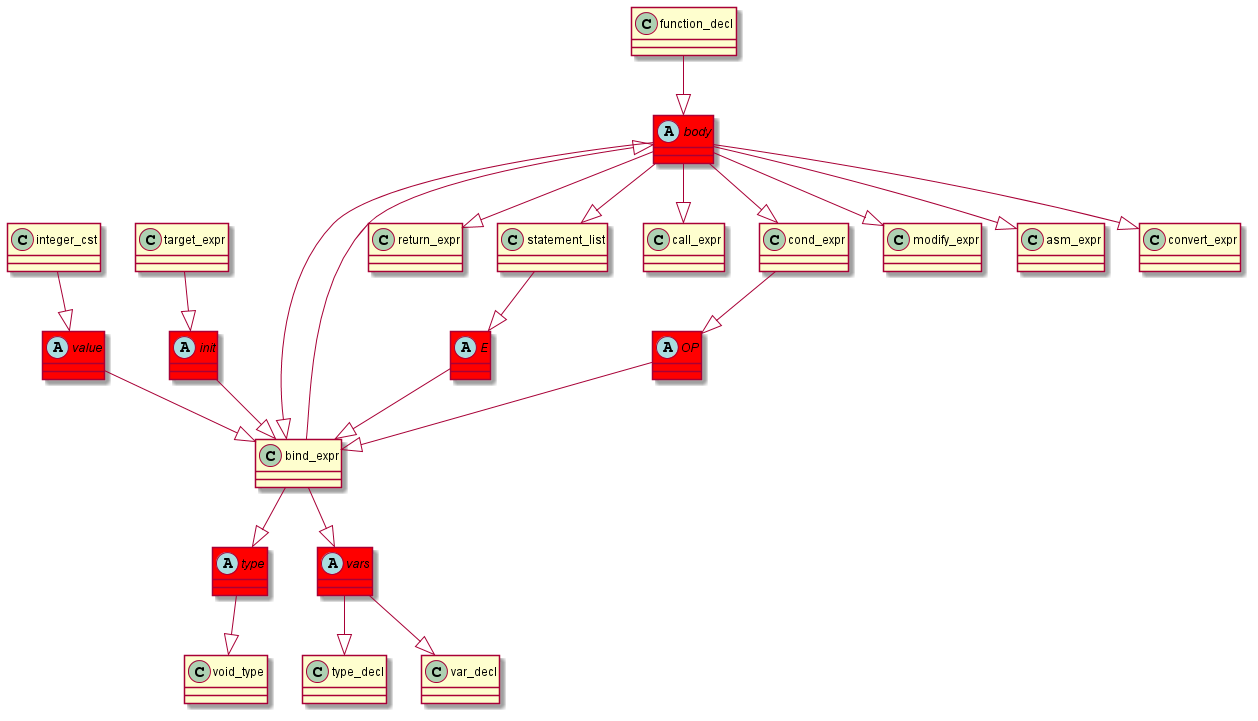

The diagram above was rendered by PlantUML. Its source (embedded in the PNG):
@startuml
abstract class	body	 #red	
body	 --|> 	bind_expr	
function_decl	 --|> 	body	
abstract class	type	 #red	
type	 --|> 	void_type	
bind_expr	 --|> 	type	
body	 --|> 	return_expr	
bind_expr	 --|> 	body	
body	 --|> 	statement_list	
abstract class	value	 #red	
value	 --|> 	bind_expr	
integer_cst	 --|> 	value	
body	 --|> 	call_expr	
abstract class	init	 #red	
init	 --|> 	bind_expr	
target_expr	 --|> 	init	
abstract class	vars	 #red	
vars	 --|> 	type_decl	
bind_expr	 --|> 	vars	
vars	 --|> 	var_decl	
body	 --|> 	cond_expr	
body	 --|> 	modify_expr	
abstract class	OP	 #red	
OP	 --|> 	bind_expr	
cond_expr	 --|> 	OP	
abstract class	E	 #red	
E	 --|> 	bind_expr	
statement_list	 --|> 	E	
body	 --|> 	asm_expr	
body	 --|> 	convert_expr	
@enduml